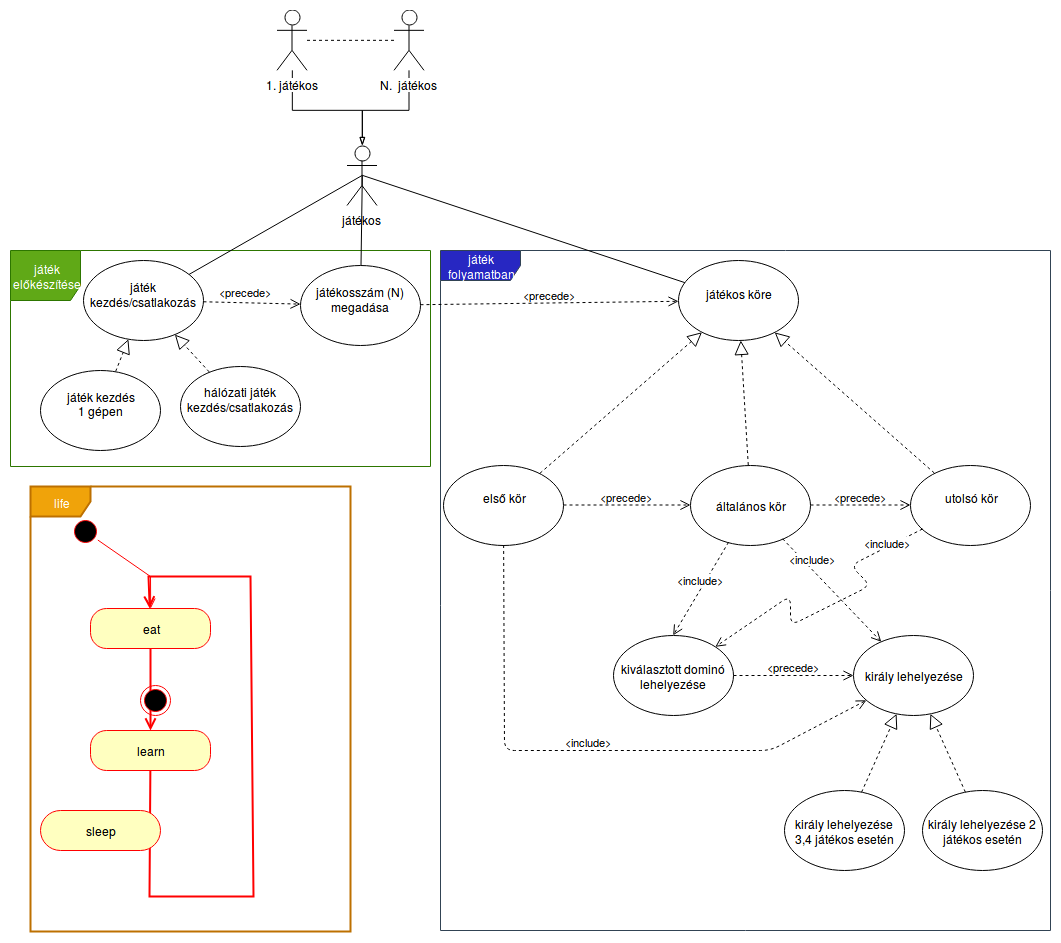

The diagram above was exported from draw.io. Its source (the exported page's mxGraphModel, read from the mxfile embedded in the PNG):
<mxGraphModel dx="1134" dy="1836" grid="1" gridSize="10" guides="1" tooltips="1" connect="1" arrows="1" fold="1" page="1" pageScale="1" pageWidth="827" pageHeight="1169" math="0" shadow="0">
  <root>
    <mxCell id="0" />
    <mxCell id="1" parent="0" />
    <mxCell id="Fgt4O2tVgCGj9p2w3wJe-98" value="játék folyamatban" style="shape=umlFrame;whiteSpace=wrap;html=1;fillColor=#2727C2;strokeColor=#314354;strokeWidth=1;width=80;height=30;fontColor=#ffffff;" vertex="1" parent="1">
      <mxGeometry x="590" y="180" width="610" height="680" as="geometry" />
    </mxCell>
    <mxCell id="Fgt4O2tVgCGj9p2w3wJe-90" value="life" style="shape=umlFrame;whiteSpace=wrap;html=1;strokeWidth=2;fillColor=#f0a30a;strokeColor=#BD7000;fontColor=#ffffff;" vertex="1" parent="1">
      <mxGeometry x="180" y="416" width="320" height="445" as="geometry" />
    </mxCell>
    <mxCell id="Fgt4O2tVgCGj9p2w3wJe-72" value="&lt;div&gt;játék&lt;/div&gt;&lt;div&gt;előkészítése&lt;/div&gt;" style="shape=umlFrame;whiteSpace=wrap;html=1;fillColor=#60a917;strokeColor=#2D7600;fontColor=#ffffff;strokeWidth=1;width=70;height=50;" vertex="1" parent="1">
      <mxGeometry x="160" y="180" width="420" height="216" as="geometry" />
    </mxCell>
    <mxCell id="aNvYBBeoOLrfZg-CbzWR-23" value="" style="edgeStyle=orthogonalEdgeStyle;rounded=0;orthogonalLoop=1;jettySize=auto;html=1;endArrow=blockThin;endFill=0;" parent="1" source="aNvYBBeoOLrfZg-CbzWR-22" target="aNvYBBeoOLrfZg-CbzWR-21" edge="1">
      <mxGeometry relative="1" as="geometry">
        <Array as="points">
          <mxPoint x="441.5" y="40" />
          <mxPoint x="511.5" y="40" />
        </Array>
      </mxGeometry>
    </mxCell>
    <mxCell id="aNvYBBeoOLrfZg-CbzWR-28" value="" style="edgeStyle=orthogonalEdgeStyle;rounded=0;orthogonalLoop=1;jettySize=auto;html=1;endArrow=blockThin;endFill=0;" parent="1" source="aNvYBBeoOLrfZg-CbzWR-27" target="aNvYBBeoOLrfZg-CbzWR-21" edge="1">
      <mxGeometry relative="1" as="geometry">
        <Array as="points">
          <mxPoint x="558.5" y="40" />
          <mxPoint x="511.5" y="40" />
        </Array>
      </mxGeometry>
    </mxCell>
    <mxCell id="aNvYBBeoOLrfZg-CbzWR-21" value="játékos" style="shape=umlActor;verticalLabelPosition=bottom;labelBackgroundColor=#ffffff;verticalAlign=top;html=1;outlineConnect=0;" parent="1" vertex="1">
      <mxGeometry x="496.5" y="75" width="30" height="60" as="geometry" />
    </mxCell>
    <mxCell id="aNvYBBeoOLrfZg-CbzWR-27" value="N.&amp;nbsp; játékos" style="shape=umlActor;verticalLabelPosition=bottom;labelBackgroundColor=#ffffff;verticalAlign=top;html=1;outlineConnect=0;" parent="1" vertex="1">
      <mxGeometry x="543.5" y="-60.166666666666686" width="30" height="60" as="geometry" />
    </mxCell>
    <object label="&lt;div&gt;1. játékos&lt;/div&gt;" placeholders="1" nev="dadfdf" id="aNvYBBeoOLrfZg-CbzWR-22">
      <mxCell style="shape=umlActor;verticalLabelPosition=bottom;labelBackgroundColor=#ffffff;verticalAlign=top;html=1;outlineConnect=0;" parent="1" vertex="1">
        <mxGeometry x="426.5" y="-60.166666666666686" width="30" height="60" as="geometry" />
      </mxCell>
    </object>
    <mxCell id="aNvYBBeoOLrfZg-CbzWR-31" value="" style="endArrow=none;dashed=1;html=1;" parent="1" edge="1" target="aNvYBBeoOLrfZg-CbzWR-22" source="aNvYBBeoOLrfZg-CbzWR-27">
      <mxGeometry width="50" height="50" relative="1" as="geometry">
        <mxPoint x="740.5" y="-4.166666666666686" as="sourcePoint" />
        <mxPoint x="740.5" y="-29.166666666666686" as="targetPoint" />
      </mxGeometry>
    </mxCell>
    <object label="általános kör" magyarataz="egy jatekos kore" id="aNvYBBeoOLrfZg-CbzWR-35">
      <mxCell style="ellipse;whiteSpace=wrap;html=1;" parent="1" vertex="1">
        <mxGeometry x="840" y="394.5" width="120" height="80" as="geometry" />
      </mxCell>
    </object>
    <mxCell id="aNvYBBeoOLrfZg-CbzWR-41" value="&amp;lt;include&amp;gt;" style="html=1;verticalAlign=bottom;endArrow=open;dashed=1;endSize=8;entryX=0.5;entryY=0;entryDx=0;entryDy=0;" parent="1" edge="1" target="Fgt4O2tVgCGj9p2w3wJe-4" source="aNvYBBeoOLrfZg-CbzWR-35">
      <mxGeometry relative="1" as="geometry">
        <mxPoint x="783" y="406" as="sourcePoint" />
        <mxPoint x="633" y="496" as="targetPoint" />
      </mxGeometry>
    </mxCell>
    <object label="kiválasztott dominó lehelyezése" magyarataz="egy jatekos kore" id="Fgt4O2tVgCGj9p2w3wJe-4">
      <mxCell style="ellipse;whiteSpace=wrap;html=1;" vertex="1" parent="1">
        <mxGeometry x="763" y="565" width="120" height="80" as="geometry" />
      </mxCell>
    </object>
    <object label="király lehelyezése" magyarataz="egy jatekos kore" id="Fgt4O2tVgCGj9p2w3wJe-5">
      <mxCell style="ellipse;whiteSpace=wrap;html=1;" vertex="1" parent="1">
        <mxGeometry x="1003" y="565" width="120" height="80" as="geometry" />
      </mxCell>
    </object>
    <mxCell id="Fgt4O2tVgCGj9p2w3wJe-6" value="&amp;lt;include&amp;gt;" style="html=1;verticalAlign=bottom;endArrow=open;dashed=1;endSize=8;" edge="1" parent="1" source="aNvYBBeoOLrfZg-CbzWR-35" target="Fgt4O2tVgCGj9p2w3wJe-5">
      <mxGeometry x="-0.4208" y="2" relative="1" as="geometry">
        <mxPoint x="793" y="416" as="sourcePoint" />
        <mxPoint x="643" y="506" as="targetPoint" />
        <mxPoint as="offset" />
      </mxGeometry>
    </mxCell>
    <object label="első kör&lt;div&gt;&lt;br&gt;&lt;/div&gt;" magyarataz="egy jatekos kore" id="Fgt4O2tVgCGj9p2w3wJe-11">
      <mxCell style="ellipse;whiteSpace=wrap;html=1;" vertex="1" parent="1">
        <mxGeometry x="593" y="394.5" width="120" height="80" as="geometry" />
      </mxCell>
    </object>
    <object label="&lt;div&gt;játékos köre&lt;/div&gt;&lt;div&gt;&lt;br&gt;&lt;/div&gt;" magyarataz="egy jatekos kore" id="Fgt4O2tVgCGj9p2w3wJe-14">
      <mxCell style="ellipse;whiteSpace=wrap;html=1;" vertex="1" parent="1">
        <mxGeometry x="828" y="190" width="120" height="80" as="geometry" />
      </mxCell>
    </object>
    <object label="&lt;div&gt;utolsó kör&lt;/div&gt;&lt;div&gt;&lt;br&gt;&lt;/div&gt;" magyarataz="egy jatekos kore" id="Fgt4O2tVgCGj9p2w3wJe-19">
      <mxCell style="ellipse;whiteSpace=wrap;html=1;" vertex="1" parent="1">
        <mxGeometry x="1060" y="394.5" width="120" height="80" as="geometry" />
      </mxCell>
    </object>
    <mxCell id="Fgt4O2tVgCGj9p2w3wJe-21" value="&amp;lt;include&amp;gt;" style="html=1;verticalAlign=bottom;endArrow=open;dashed=1;endSize=8;" edge="1" parent="1" source="Fgt4O2tVgCGj9p2w3wJe-11" target="Fgt4O2tVgCGj9p2w3wJe-5">
      <mxGeometry relative="1" as="geometry">
        <mxPoint x="931.164391234043" y="466.49076721294136" as="sourcePoint" />
        <mxPoint x="865" y="696" as="targetPoint" />
        <Array as="points">
          <mxPoint x="654" y="680" />
          <mxPoint x="920" y="680" />
        </Array>
      </mxGeometry>
    </mxCell>
    <mxCell id="Fgt4O2tVgCGj9p2w3wJe-36" value="&amp;lt;include&amp;gt;" style="html=1;verticalAlign=bottom;endArrow=open;dashed=1;endSize=8;" edge="1" parent="1" source="Fgt4O2tVgCGj9p2w3wJe-19" target="Fgt4O2tVgCGj9p2w3wJe-4">
      <mxGeometry x="-0.7443" y="4" relative="1" as="geometry">
        <mxPoint x="800.6027183429746" y="449.6677632906342" as="sourcePoint" />
        <mxPoint x="845" y="575" as="targetPoint" />
        <Array as="points">
          <mxPoint x="1000" y="495" />
          <mxPoint x="1020" y="515" />
          <mxPoint x="940" y="555" />
          <mxPoint x="940" y="525" />
        </Array>
        <mxPoint as="offset" />
      </mxGeometry>
    </mxCell>
    <object label="király lehelyezése 3,4 játékos esetén" magyarataz="egy jatekos kore" id="Fgt4O2tVgCGj9p2w3wJe-38">
      <mxCell style="ellipse;whiteSpace=wrap;html=1;" vertex="1" parent="1">
        <mxGeometry x="934" y="720" width="120" height="80" as="geometry" />
      </mxCell>
    </object>
    <object label="király lehelyezése 2 játékos esetén" magyarataz="egy jatekos kore" id="Fgt4O2tVgCGj9p2w3wJe-39">
      <mxCell style="ellipse;whiteSpace=wrap;html=1;" vertex="1" parent="1">
        <mxGeometry x="1072" y="720" width="120" height="80" as="geometry" />
      </mxCell>
    </object>
    <object label="&lt;div&gt;játékosszám (N) megadása&lt;/div&gt;&lt;div&gt;&lt;br&gt;&lt;/div&gt;" magyarataz="egy jatekos kore" id="Fgt4O2tVgCGj9p2w3wJe-43">
      <mxCell style="ellipse;whiteSpace=wrap;html=1;" vertex="1" parent="1">
        <mxGeometry x="450" y="195" width="120" height="80" as="geometry" />
      </mxCell>
    </object>
    <mxCell id="Fgt4O2tVgCGj9p2w3wJe-44" value="&lt;div&gt;&amp;lt;precede&amp;gt;&lt;/div&gt;" style="html=1;verticalAlign=bottom;endArrow=open;dashed=1;endSize=8;" edge="1" parent="1" source="Fgt4O2tVgCGj9p2w3wJe-43" target="Fgt4O2tVgCGj9p2w3wJe-14">
      <mxGeometry relative="1" as="geometry">
        <mxPoint x="507.21798822649225" y="266.28201177350775" as="sourcePoint" />
        <mxPoint x="420.16666666666674" y="353.3333333333335" as="targetPoint" />
      </mxGeometry>
    </mxCell>
    <mxCell id="Fgt4O2tVgCGj9p2w3wJe-45" value="&lt;div&gt;&amp;lt;precede&amp;gt;&lt;/div&gt;" style="html=1;verticalAlign=bottom;endArrow=open;dashed=1;endSize=8;" edge="1" parent="1" source="Fgt4O2tVgCGj9p2w3wJe-11" target="aNvYBBeoOLrfZg-CbzWR-35">
      <mxGeometry relative="1" as="geometry">
        <mxPoint x="553" y="409.5" as="sourcePoint" />
        <mxPoint x="703.0864246278447" y="403.64615792377845" as="targetPoint" />
      </mxGeometry>
    </mxCell>
    <mxCell id="Fgt4O2tVgCGj9p2w3wJe-46" value="&lt;div&gt;&amp;lt;precede&amp;gt;&lt;/div&gt;" style="html=1;verticalAlign=bottom;endArrow=open;dashed=1;endSize=8;" edge="1" parent="1" source="aNvYBBeoOLrfZg-CbzWR-35" target="Fgt4O2tVgCGj9p2w3wJe-19">
      <mxGeometry relative="1" as="geometry">
        <mxPoint x="622.9217056864723" y="221.4572145788701" as="sourcePoint" />
        <mxPoint x="783.0864246278447" y="215.64615792377845" as="targetPoint" />
      </mxGeometry>
    </mxCell>
    <object label="&lt;div&gt;játék kezdés/csatlakozás&lt;/div&gt;&lt;div&gt;&lt;br&gt;&lt;/div&gt;" magyarataz="egy jatekos kore" id="Fgt4O2tVgCGj9p2w3wJe-47">
      <mxCell style="ellipse;whiteSpace=wrap;html=1;" vertex="1" parent="1">
        <mxGeometry x="233" y="190" width="120" height="80" as="geometry" />
      </mxCell>
    </object>
    <mxCell id="Fgt4O2tVgCGj9p2w3wJe-48" value="&lt;div&gt;&amp;lt;precede&amp;gt;&lt;/div&gt;" style="html=1;verticalAlign=bottom;endArrow=open;dashed=1;endSize=8;" edge="1" parent="1" source="Fgt4O2tVgCGj9p2w3wJe-47" target="Fgt4O2tVgCGj9p2w3wJe-43">
      <mxGeometry x="-0.1371" y="2" relative="1" as="geometry">
        <mxPoint x="325.8138889192071" y="414.8519005831995" as="sourcePoint" />
        <mxPoint x="460.1268974883767" y="304.30371805175355" as="targetPoint" />
        <mxPoint as="offset" />
      </mxGeometry>
    </mxCell>
    <mxCell id="Fgt4O2tVgCGj9p2w3wJe-49" value="" style="endArrow=none;html=1;entryX=0.5;entryY=0.5;entryDx=0;entryDy=0;entryPerimeter=0;" edge="1" parent="1" source="Fgt4O2tVgCGj9p2w3wJe-47" target="aNvYBBeoOLrfZg-CbzWR-21">
      <mxGeometry width="50" height="50" relative="1" as="geometry">
        <mxPoint x="532.9188183358062" y="264.9650314402178" as="sourcePoint" />
        <mxPoint x="263" y="210" as="targetPoint" />
      </mxGeometry>
    </mxCell>
    <object label="&lt;div&gt;&lt;br&gt;&lt;/div&gt;&lt;div&gt;játék kezdés&lt;/div&gt;&lt;div&gt; 1 gépen&lt;/div&gt;&lt;div&gt;&lt;br&gt;&lt;/div&gt;&lt;div&gt;&lt;br&gt;&lt;/div&gt;" magyarataz="egy jatekos kore" id="Fgt4O2tVgCGj9p2w3wJe-53">
      <mxCell style="ellipse;whiteSpace=wrap;html=1;" vertex="1" parent="1">
        <mxGeometry x="190" y="299.5" width="120" height="80" as="geometry" />
      </mxCell>
    </object>
    <object label="&lt;div&gt;hálózati játék kezdés/csatlakozás&lt;/div&gt;&lt;div&gt;&lt;br&gt;&lt;/div&gt;" magyarataz="egy jatekos kore" id="Fgt4O2tVgCGj9p2w3wJe-55">
      <mxCell style="ellipse;whiteSpace=wrap;html=1;" vertex="1" parent="1">
        <mxGeometry x="330" y="295.5" width="120" height="80" as="geometry" />
      </mxCell>
    </object>
    <mxCell id="Fgt4O2tVgCGj9p2w3wJe-56" value="&lt;div&gt;&amp;lt;precede&amp;gt;&lt;/div&gt;" style="html=1;verticalAlign=bottom;endArrow=open;dashed=1;endSize=8;" edge="1" parent="1" source="Fgt4O2tVgCGj9p2w3wJe-4" target="Fgt4O2tVgCGj9p2w3wJe-5">
      <mxGeometry relative="1" as="geometry">
        <mxPoint x="840" y="674" as="sourcePoint" />
        <mxPoint x="838.1927849645481" y="352.2039579483277" as="targetPoint" />
      </mxGeometry>
    </mxCell>
    <mxCell id="Fgt4O2tVgCGj9p2w3wJe-60" value="" style="endArrow=block;dashed=1;endFill=0;endSize=12;html=1;" edge="1" parent="1" source="Fgt4O2tVgCGj9p2w3wJe-53" target="Fgt4O2tVgCGj9p2w3wJe-47">
      <mxGeometry width="160" relative="1" as="geometry">
        <mxPoint x="170" y="483" as="sourcePoint" />
        <mxPoint x="330" y="483" as="targetPoint" />
      </mxGeometry>
    </mxCell>
    <mxCell id="Fgt4O2tVgCGj9p2w3wJe-63" value="" style="endArrow=block;dashed=1;endFill=0;endSize=12;html=1;" edge="1" parent="1" source="Fgt4O2tVgCGj9p2w3wJe-55" target="Fgt4O2tVgCGj9p2w3wJe-47">
      <mxGeometry width="160" relative="1" as="geometry">
        <mxPoint x="346.95975903361045" y="288.3506024159742" as="sourcePoint" />
        <mxPoint x="358.8686191986021" y="260.1187055093362" as="targetPoint" />
      </mxGeometry>
    </mxCell>
    <mxCell id="Fgt4O2tVgCGj9p2w3wJe-64" value="" style="endArrow=block;dashed=1;endFill=0;endSize=12;html=1;" edge="1" parent="1" source="Fgt4O2tVgCGj9p2w3wJe-11" target="Fgt4O2tVgCGj9p2w3wJe-14">
      <mxGeometry width="160" relative="1" as="geometry">
        <mxPoint x="706.9597590336105" y="373.3506024159742" as="sourcePoint" />
        <mxPoint x="718.8686191986021" y="345.1187055093362" as="targetPoint" />
      </mxGeometry>
    </mxCell>
    <mxCell id="Fgt4O2tVgCGj9p2w3wJe-65" value="" style="endArrow=block;dashed=1;endFill=0;endSize=12;html=1;" edge="1" parent="1" source="aNvYBBeoOLrfZg-CbzWR-35" target="Fgt4O2tVgCGj9p2w3wJe-14">
      <mxGeometry width="160" relative="1" as="geometry">
        <mxPoint x="701.8973287534477" y="414.04421918878984" as="sourcePoint" />
        <mxPoint x="859.1230897908063" y="290.46736580224047" as="targetPoint" />
      </mxGeometry>
    </mxCell>
    <mxCell id="Fgt4O2tVgCGj9p2w3wJe-66" value="" style="endArrow=block;dashed=1;endFill=0;endSize=12;html=1;" edge="1" parent="1" source="Fgt4O2tVgCGj9p2w3wJe-19" target="Fgt4O2tVgCGj9p2w3wJe-14">
      <mxGeometry width="160" relative="1" as="geometry">
        <mxPoint x="868.7946527032179" y="404.83897301009597" as="sourcePoint" />
        <mxPoint x="890.1054357694559" y="299.65224306705113" as="targetPoint" />
      </mxGeometry>
    </mxCell>
    <mxCell id="Fgt4O2tVgCGj9p2w3wJe-67" value="" style="endArrow=block;dashed=1;endFill=0;endSize=12;html=1;" edge="1" parent="1" source="Fgt4O2tVgCGj9p2w3wJe-38" target="Fgt4O2tVgCGj9p2w3wJe-5">
      <mxGeometry width="160" relative="1" as="geometry">
        <mxPoint x="868.7946527032179" y="404.83897301009597" as="sourcePoint" />
        <mxPoint x="890.1054357694559" y="299.65224306705113" as="targetPoint" />
      </mxGeometry>
    </mxCell>
    <mxCell id="Fgt4O2tVgCGj9p2w3wJe-68" value="" style="endArrow=block;dashed=1;endFill=0;endSize=12;html=1;" edge="1" parent="1" source="Fgt4O2tVgCGj9p2w3wJe-39" target="Fgt4O2tVgCGj9p2w3wJe-5">
      <mxGeometry width="160" relative="1" as="geometry">
        <mxPoint x="1090.061309583762" y="776.0351104917261" as="sourcePoint" />
        <mxPoint x="1135.9401404026444" y="644.9651137855053" as="targetPoint" />
      </mxGeometry>
    </mxCell>
    <mxCell id="Fgt4O2tVgCGj9p2w3wJe-74" value="" style="endArrow=none;html=1;entryX=0.5;entryY=0.5;entryDx=0;entryDy=0;entryPerimeter=0;" edge="1" parent="1" source="Fgt4O2tVgCGj9p2w3wJe-43" target="aNvYBBeoOLrfZg-CbzWR-21">
      <mxGeometry width="50" height="50" relative="1" as="geometry">
        <mxPoint x="380.09296593200133" y="162.21422845684174" as="sourcePoint" />
        <mxPoint x="555.1666666666667" y="69.83333333333348" as="targetPoint" />
      </mxGeometry>
    </mxCell>
    <mxCell id="Fgt4O2tVgCGj9p2w3wJe-75" value="" style="endArrow=none;html=1;entryX=0.5;entryY=0.5;entryDx=0;entryDy=0;entryPerimeter=0;" edge="1" parent="1" source="Fgt4O2tVgCGj9p2w3wJe-14" target="aNvYBBeoOLrfZg-CbzWR-21">
      <mxGeometry width="50" height="50" relative="1" as="geometry">
        <mxPoint x="390.09296593200133" y="172.21422845684174" as="sourcePoint" />
        <mxPoint x="545" y="60" as="targetPoint" />
      </mxGeometry>
    </mxCell>
    <mxCell id="Fgt4O2tVgCGj9p2w3wJe-76" value="" style="ellipse;html=1;shape=startState;fillColor=#000000;strokeColor=#ff0000;" vertex="1" parent="1">
      <mxGeometry x="220" y="446" width="30" height="30" as="geometry" />
    </mxCell>
    <mxCell id="Fgt4O2tVgCGj9p2w3wJe-77" value="" style="html=1;verticalAlign=bottom;endArrow=open;endSize=8;strokeColor=#ff0000;entryX=0.5;entryY=0;entryDx=0;entryDy=0;rounded=0;" edge="1" source="Fgt4O2tVgCGj9p2w3wJe-76" parent="1" target="Fgt4O2tVgCGj9p2w3wJe-78">
      <mxGeometry relative="1" as="geometry">
        <mxPoint x="235" y="546" as="targetPoint" />
        <Array as="points">
          <mxPoint x="300" y="506" />
        </Array>
      </mxGeometry>
    </mxCell>
    <mxCell id="Fgt4O2tVgCGj9p2w3wJe-78" value="eat" style="rounded=1;whiteSpace=wrap;html=1;arcSize=40;fontColor=#000000;fillColor=#ffffc0;strokeColor=#ff0000;" vertex="1" parent="1">
      <mxGeometry x="240" y="538" width="120" height="40" as="geometry" />
    </mxCell>
    <mxCell id="Fgt4O2tVgCGj9p2w3wJe-79" value="" style="html=1;verticalAlign=bottom;endArrow=open;endSize=8;strokeColor=#ff0000;strokeWidth=2;" edge="1" source="Fgt4O2tVgCGj9p2w3wJe-78" parent="1" target="Fgt4O2tVgCGj9p2w3wJe-82">
      <mxGeometry relative="1" as="geometry">
        <mxPoint x="250" y="636" as="targetPoint" />
      </mxGeometry>
    </mxCell>
    <mxCell id="Fgt4O2tVgCGj9p2w3wJe-82" value="learn" style="rounded=1;whiteSpace=wrap;html=1;arcSize=40;fontColor=#000000;fillColor=#ffffc0;strokeColor=#ff0000;" vertex="1" parent="1">
      <mxGeometry x="240" y="660" width="120" height="40" as="geometry" />
    </mxCell>
    <mxCell id="Fgt4O2tVgCGj9p2w3wJe-96" value="" style="html=1;verticalAlign=bottom;endArrow=open;endSize=8;strokeColor=#ff0000;rounded=0;strokeWidth=2;" edge="1" parent="1" source="Fgt4O2tVgCGj9p2w3wJe-82" target="Fgt4O2tVgCGj9p2w3wJe-78">
      <mxGeometry relative="1" as="geometry">
        <mxPoint x="411.67949705662136" y="488.4807544150676" as="targetPoint" />
        <mxPoint x="310" y="817.5999999999999" as="sourcePoint" />
        <Array as="points">
          <mxPoint x="299" y="826" />
          <mxPoint x="403" y="826" />
          <mxPoint x="400" y="506" />
          <mxPoint x="298" y="506" />
        </Array>
      </mxGeometry>
    </mxCell>
    <mxCell id="Fgt4O2tVgCGj9p2w3wJe-97" value="" style="ellipse;html=1;shape=endState;fillColor=#000000;strokeColor=#ff0000;" vertex="1" parent="1">
      <mxGeometry x="290" y="615" width="30" height="30" as="geometry" />
    </mxCell>
    <mxCell id="Fgt4O2tVgCGj9p2w3wJe-80" value="sleep" style="rounded=1;whiteSpace=wrap;html=1;arcSize=50;fontColor=#000000;fillColor=#ffffc0;strokeColor=#ff0000;" vertex="1" parent="1">
      <mxGeometry x="190" y="740" width="120" height="40" as="geometry" />
    </mxCell>
  </root>
</mxGraphModel>